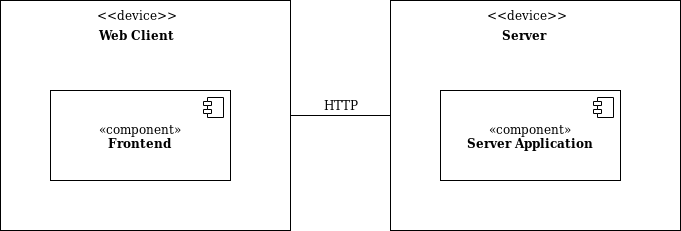

The diagram above was exported from draw.io. Its source (the exported page's mxGraphModel, read from the mxfile embedded in the PNG):
<mxGraphModel dx="854" dy="473" grid="1" gridSize="10" guides="1" tooltips="1" connect="1" arrows="1" fold="1" page="1" pageScale="1" pageWidth="850" pageHeight="1100" math="0" shadow="0">
  <root>
    <mxCell id="0" />
    <mxCell id="1" parent="0" />
    <mxCell id="2" style="edgeStyle=orthogonalEdgeStyle;rounded=0;orthogonalLoop=1;jettySize=auto;html=1;exitX=1;exitY=0.5;exitDx=0;exitDy=0;entryX=0;entryY=0.5;entryDx=0;entryDy=0;endArrow=none;endFill=0;" edge="1" source="3" target="8" parent="1">
      <mxGeometry relative="1" as="geometry" />
    </mxCell>
    <mxCell id="3" value="" style="html=1;" vertex="1" parent="1">
      <mxGeometry x="50" y="190" width="290" height="230" as="geometry" />
    </mxCell>
    <mxCell id="4" value="&amp;lt;&amp;lt;device&amp;gt;&amp;gt;" style="text;html=1;resizable=0;points=[];autosize=1;align=left;verticalAlign=top;spacingTop=-4;" vertex="1" parent="1">
      <mxGeometry x="145" y="195" width="100" height="20" as="geometry" />
    </mxCell>
    <mxCell id="5" value="&lt;b&gt;Web Client&lt;/b&gt;" style="text;html=1;resizable=0;points=[];autosize=1;align=left;verticalAlign=top;spacingTop=-4;" vertex="1" parent="1">
      <mxGeometry x="147" y="215" width="90" height="20" as="geometry" />
    </mxCell>
    <mxCell id="6" value="«component»&lt;br&gt;&lt;b&gt;Frontend&lt;br&gt;&lt;/b&gt;" style="html=1;shadow=0;" vertex="1" parent="1">
      <mxGeometry x="100" y="280" width="180" height="90" as="geometry" />
    </mxCell>
    <mxCell id="7" value="" style="shape=component;jettyWidth=8;jettyHeight=4;shadow=0;" vertex="1" parent="6">
      <mxGeometry x="1" width="20" height="20" relative="1" as="geometry">
        <mxPoint x="-27" y="7" as="offset" />
      </mxGeometry>
    </mxCell>
    <mxCell id="8" value="" style="html=1;" vertex="1" parent="1">
      <mxGeometry x="440" y="190" width="290" height="230" as="geometry" />
    </mxCell>
    <mxCell id="9" value="&amp;lt;&amp;lt;device&amp;gt;&amp;gt;" style="text;html=1;resizable=0;points=[];autosize=1;align=left;verticalAlign=top;spacingTop=-4;" vertex="1" parent="1">
      <mxGeometry x="535" y="195" width="100" height="20" as="geometry" />
    </mxCell>
    <mxCell id="10" value="&lt;b&gt;Server&lt;/b&gt;" style="text;html=1;resizable=0;points=[];autosize=1;align=left;verticalAlign=top;spacingTop=-4;" vertex="1" parent="1">
      <mxGeometry x="550" y="215" width="60" height="20" as="geometry" />
    </mxCell>
    <mxCell id="11" value="«component»&lt;br&gt;&lt;b&gt;Server Application&lt;br&gt;&lt;/b&gt;" style="html=1;shadow=0;" vertex="1" parent="1">
      <mxGeometry x="490" y="280" width="180" height="90" as="geometry" />
    </mxCell>
    <mxCell id="12" value="" style="shape=component;jettyWidth=8;jettyHeight=4;shadow=0;" vertex="1" parent="11">
      <mxGeometry x="1" width="20" height="20" relative="1" as="geometry">
        <mxPoint x="-27" y="7" as="offset" />
      </mxGeometry>
    </mxCell>
    <mxCell id="13" value="HTTP" style="text;html=1;resizable=0;points=[];autosize=1;align=left;verticalAlign=top;spacingTop=-4;" vertex="1" parent="1">
      <mxGeometry x="372" y="285" width="50" height="20" as="geometry" />
    </mxCell>
  </root>
</mxGraphModel>